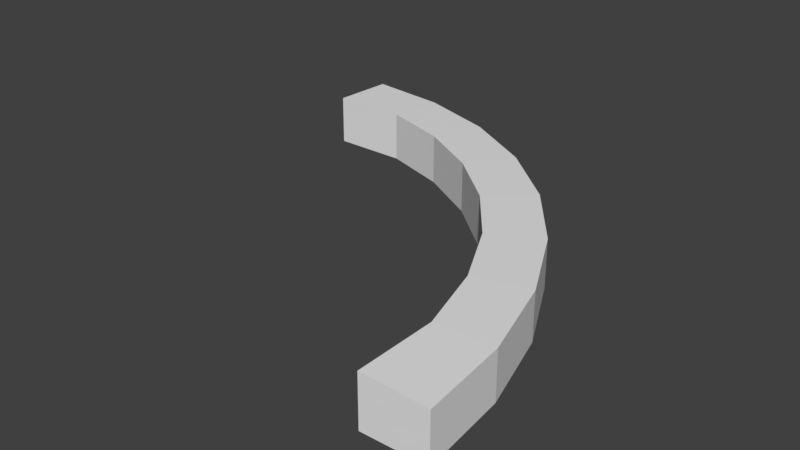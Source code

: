 # Source: Curve2.blend  (saved by Blender 2.79.0; exported with 4.5.12 LTS)
import bpy
from mathutils import Matrix  # noqa: F401  (used for matrix-valued properties, if any)

bpy.ops.wm.read_factory_settings(use_empty=True)
scene = bpy.context.scene
scene.name = 'Scene'

# ---- collections
col_collection_1 = bpy.data.collections.new('Collection 1'); scene.collection.children.link(col_collection_1)

# ---- world
world_world = bpy.data.worlds.new('World'); scene.world = world_world
world_world.color = (0.05088, 0.05088, 0.05088)
world_world.use_sun_shadow = False
world_world.sun_shadow_jitter_overblur = 0.0
world_world.cycles.sampling_method = 'MANUAL'

# ---- meshes
me_cylinder = bpy.data.meshes.new('Cylinder')
me_cylinder.from_pydata([(0.3662, 1.823, 0.0), (0.6919, 1.719, 0.0), (0.9921, 1.55, 0.0), (1.255, 1.323, 0.0), (1.471, 1.046, 0.0), (1.632, 0.7302, 0.0), (1.73, 0.3874, 0.0), (1.73, -0.002301, 0.0), (0.3937, 2.102, -0.01063), (0.7761, 1.98, -0.01063), (1.129, 1.782, -0.01063), (1.438, 1.515, -0.01063), (1.691, 1.19, -0.01063), (1.879, 0.8189, -0.01063), (1.995, 0.4163, -0.01063), (2.035, -0.002301, -0.01063), (-0.0006867, 2.144, -0.01063), (-0.0006868, 1.823, 0.0), (0.3937, 2.102, -0.2398), (-0.0006867, 2.144, -0.2398), (0.7761, 1.98, -0.2398), (1.129, 1.782, -0.2398), (1.438, 1.515, -0.2398), (1.691, 1.19, -0.2398), (1.879, 0.8189, -0.2398), (1.995, 0.4163, -0.2398), (2.035, -0.002301, -0.2398), (0.3662, 1.823, -0.2438), (-0.0006868, 1.823, -0.2438), (0.6919, 1.719, -0.2438), (0.9921, 1.55, -0.2438), (1.255, 1.323, -0.2438), (1.471, 1.046, -0.2438), (1.632, 0.7302, -0.2438), (1.73, 0.3874, -0.2438), (1.73, -0.002301, -0.2438)], [], [(17, 0, 8, 16), (0, 1, 9, 8), (1, 2, 10, 9), (2, 3, 11, 10), (3, 4, 12, 11), (4, 5, 13, 12), (5, 6, 14, 13), (6, 7, 15, 14), (28, 19, 18, 27), (27, 18, 20, 29), (29, 20, 21, 30), (30, 21, 22, 31), (31, 22, 23, 32), (32, 23, 24, 33), (33, 24, 25, 34), (34, 25, 26, 35), (5, 33, 34, 6), (15, 26, 25, 14), (8, 18, 19, 16), (6, 34, 35, 7), (17, 28, 27, 0), (9, 20, 18, 8), (16, 19, 28, 17), (0, 27, 29, 1), (7, 35, 26, 15), (10, 21, 20, 9), (1, 29, 30, 2), (11, 22, 21, 10), (2, 30, 31, 3), (12, 23, 22, 11), (3, 31, 32, 4), (13, 24, 23, 12), (4, 32, 33, 5), (14, 25, 24, 13)])
me_cylinder.use_remesh_preserve_volume = False
me_cylinder.use_remesh_preserve_attributes = False
me_cylinder.use_mirror_vertex_groups = False
me_cylinder.update()

# ---- objects
ob_cylinder = bpy.data.objects.new('Cylinder', me_cylinder)

# ---- transforms, parenting, visibility, modifiers, constraints
ob_cylinder.location = (0.0, 0.0, 0.0)
ob_cylinder.lineart.crease_threshold = 0.0

# ---- collection membership
col_collection_1.objects.link(ob_cylinder)

# ---- scene / render settings (as saved in the file)
scene.frame_start = 1; scene.frame_end = 250; scene.frame_set(1)
scene.render.engine = 'BLENDER_EEVEE_NEXT'
scene.render.resolution_percentage = 50
scene.render.dither_intensity = 0.0
scene.cycles.use_denoising = False
scene.cycles.samples = 128
scene.cycles.sampling_pattern = 'TABULATED_SOBOL'
scene.cycles.use_adaptive_sampling = False
scene.cycles.use_light_tree = False
scene.cycles.blur_glossy = 0.0
scene.cycles.sample_clamp_indirect = 0.0
scene.view_settings.view_transform = 'Standard'
bpy.context.view_layer.update()

# ---- added for rendering (the .blend has no active camera and no usable light): camera, sun
cam_auto = bpy.data.cameras.new('AutoCamera')
cam_auto.lens = 50.0
cam_auto.sensor_width = 36.0
cam_auto.clip_end = 1000.0
ob_auto_camera = bpy.data.objects.new('AutoCamera', cam_auto)
scene.collection.objects.link(ob_auto_camera)
ob_auto_camera.location = (3.76262, -2.22418, 2.07462)
ob_auto_camera.rotation_euler = (1.09748, -7.21219e-08, 0.694738)
scene.camera = ob_auto_camera
light_auto_sun = bpy.data.lights.new('AutoSun', 'SUN')
light_auto_sun.energy = 3.0
light_auto_sun.angle = 0.0523599
ob_auto_sun = bpy.data.objects.new('AutoSun', light_auto_sun)
scene.collection.objects.link(ob_auto_sun)
ob_auto_sun.rotation_euler = (0.872665, 0.174533, 0.523599)
bpy.context.view_layer.update()
